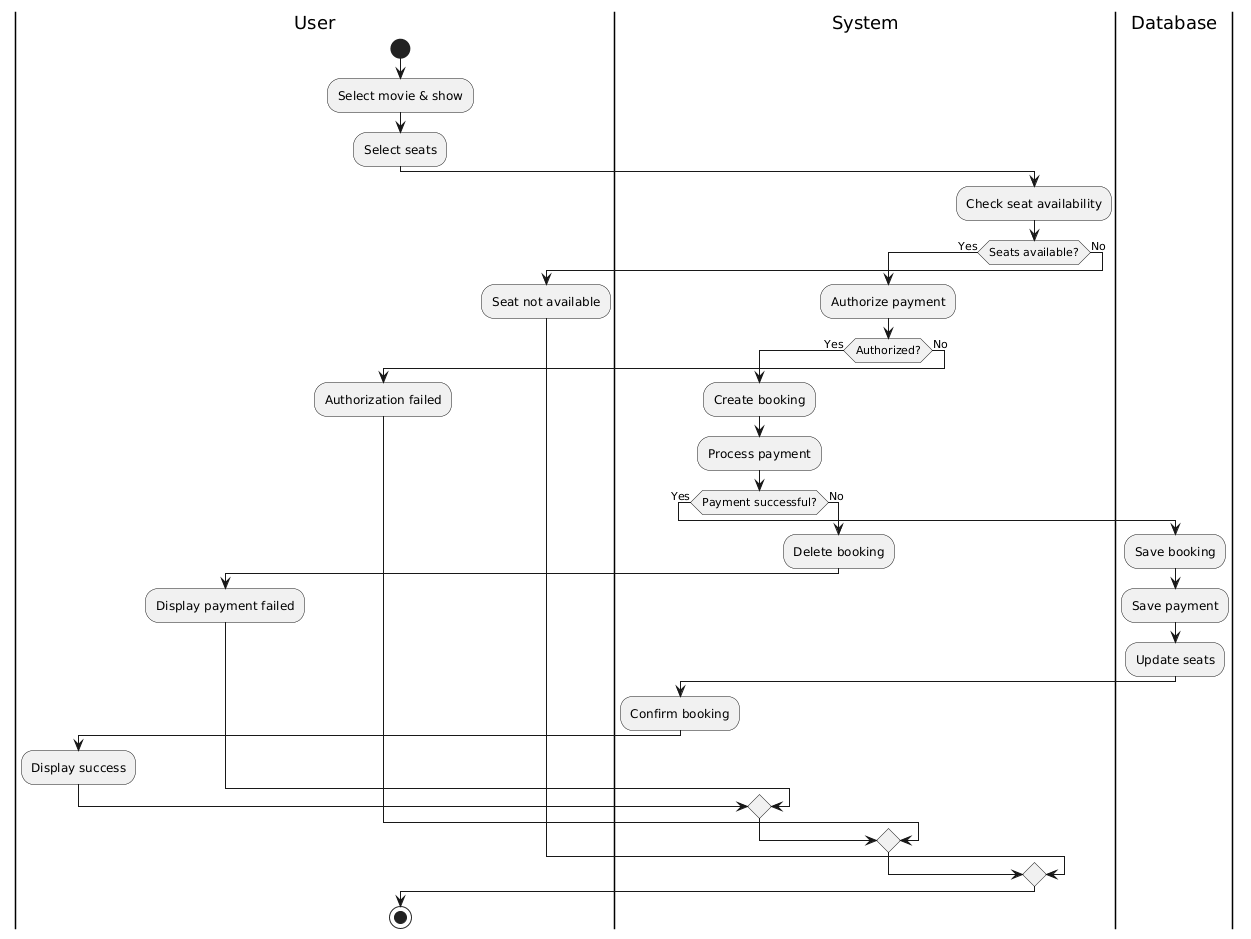

The diagram above was rendered by PlantUML. Its source (embedded in the PNG):
@startuml
|User|
start
:Select movie & show;
:Select seats;

|System|
:Check seat availability;

if (Seats available?) then (Yes)

  :Authorize payment;

  if (Authorized?) then (Yes)

    :Create booking;
    :Process payment;

    if (Payment successful?) then (Yes)

      |Database|
      :Save booking;
      :Save payment;
      :Update seats;

      |System|
      :Confirm booking;

      |User|
      :Display success;

    else (No)

      |System|
      :Delete booking;

      |User|
      :Display payment failed;

    endif

  else (No)

    |User|
    :Authorization failed;

  endif

else (No)

  |User|
  :Seat not available;

endif

stop
@enduml